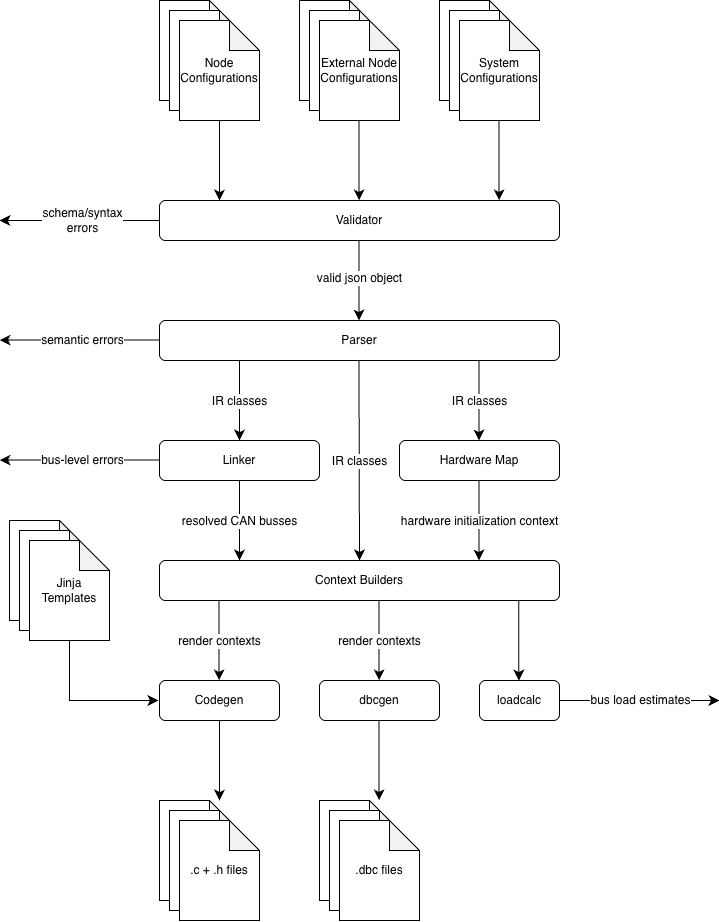

The diagram above was exported from draw.io. Its source (the exported page's mxGraphModel, read from the mxfile embedded in the PNG):
<mxGraphModel dx="861" dy="683" grid="1" gridSize="10" guides="1" tooltips="1" connect="1" arrows="1" fold="1" page="1" pageScale="1" pageWidth="850" pageHeight="1100" math="0" shadow="0">
  <root>
    <mxCell id="0" />
    <mxCell id="1" parent="0" />
    <mxCell id="HxkU3iAcfordMxMolISR-2" parent="1" style="shape=note;whiteSpace=wrap;html=1;backgroundOutline=1;darkOpacity=0.05;" value="" vertex="1">
      <mxGeometry height="100" width="80" x="200" y="120" as="geometry" />
    </mxCell>
    <mxCell id="HxkU3iAcfordMxMolISR-3" parent="1" style="shape=note;whiteSpace=wrap;html=1;backgroundOutline=1;darkOpacity=0.05;" value="" vertex="1">
      <mxGeometry height="100" width="80" x="210" y="130" as="geometry" />
    </mxCell>
    <mxCell id="HxkU3iAcfordMxMolISR-14" edge="1" parent="1" source="HxkU3iAcfordMxMolISR-4" style="edgeStyle=none;curved=1;rounded=0;orthogonalLoop=1;jettySize=auto;html=1;fontSize=12;startSize=8;endSize=8;">
      <mxGeometry relative="1" as="geometry">
        <mxPoint x="260" y="319.9999999999999" as="targetPoint" />
      </mxGeometry>
    </mxCell>
    <mxCell id="HxkU3iAcfordMxMolISR-4" parent="1" style="shape=note;whiteSpace=wrap;html=1;backgroundOutline=1;darkOpacity=0.05;" value="Node Configurations" vertex="1">
      <mxGeometry height="100" width="80" x="220" y="140" as="geometry" />
    </mxCell>
    <mxCell id="HxkU3iAcfordMxMolISR-5" parent="1" style="shape=note;whiteSpace=wrap;html=1;backgroundOutline=1;darkOpacity=0.05;" value="" vertex="1">
      <mxGeometry height="100" width="80" x="480" y="120" as="geometry" />
    </mxCell>
    <mxCell id="HxkU3iAcfordMxMolISR-6" parent="1" style="shape=note;whiteSpace=wrap;html=1;backgroundOutline=1;darkOpacity=0.05;" value="" vertex="1">
      <mxGeometry height="100" width="80" x="490" y="130" as="geometry" />
    </mxCell>
    <mxCell id="HxkU3iAcfordMxMolISR-7" parent="1" style="shape=note;whiteSpace=wrap;html=1;backgroundOutline=1;darkOpacity=0.05;" value="System Configurations" vertex="1">
      <mxGeometry height="100" width="80" x="500" y="140" as="geometry" />
    </mxCell>
    <mxCell id="HxkU3iAcfordMxMolISR-9" parent="1" style="shape=note;whiteSpace=wrap;html=1;backgroundOutline=1;darkOpacity=0.05;" value="" vertex="1">
      <mxGeometry height="100" width="80" x="340" y="120" as="geometry" />
    </mxCell>
    <mxCell id="HxkU3iAcfordMxMolISR-10" parent="1" style="shape=note;whiteSpace=wrap;html=1;backgroundOutline=1;darkOpacity=0.05;" value="" vertex="1">
      <mxGeometry height="100" width="80" x="350" y="130" as="geometry" />
    </mxCell>
    <mxCell id="HxkU3iAcfordMxMolISR-11" parent="1" style="shape=note;whiteSpace=wrap;html=1;backgroundOutline=1;darkOpacity=0.05;" value="External Node Configurations" vertex="1">
      <mxGeometry height="100" width="80" x="360" y="140" as="geometry" />
    </mxCell>
    <mxCell id="HxkU3iAcfordMxMolISR-12" parent="1" style="rounded=1;whiteSpace=wrap;html=1;" value="Validator" vertex="1">
      <mxGeometry height="40" width="400" x="200" y="320" as="geometry" />
    </mxCell>
    <mxCell id="HxkU3iAcfordMxMolISR-15" edge="1" parent="1" style="edgeStyle=none;curved=1;rounded=0;orthogonalLoop=1;jettySize=auto;html=1;fontSize=12;startSize=8;endSize=8;">
      <mxGeometry relative="1" as="geometry">
        <mxPoint x="399.57" y="240" as="sourcePoint" />
        <mxPoint x="399.57" y="319.9999999999999" as="targetPoint" />
      </mxGeometry>
    </mxCell>
    <mxCell id="HxkU3iAcfordMxMolISR-16" edge="1" parent="1" style="edgeStyle=none;curved=1;rounded=0;orthogonalLoop=1;jettySize=auto;html=1;fontSize=12;startSize=8;endSize=8;">
      <mxGeometry relative="1" as="geometry">
        <mxPoint x="539.57" y="240" as="sourcePoint" />
        <mxPoint x="539.57" y="319.9999999999999" as="targetPoint" />
      </mxGeometry>
    </mxCell>
    <mxCell id="HxkU3iAcfordMxMolISR-18" edge="1" parent="1" style="endArrow=classic;html=1;rounded=0;fontSize=12;startSize=8;endSize=8;curved=1;" value="">
      <mxGeometry height="50" relative="1" width="50" as="geometry">
        <mxPoint x="200" y="340" as="sourcePoint" />
        <mxPoint x="40" y="340" as="targetPoint" />
      </mxGeometry>
    </mxCell>
    <mxCell id="HxkU3iAcfordMxMolISR-19" connectable="0" parent="HxkU3iAcfordMxMolISR-18" style="edgeLabel;html=1;align=center;verticalAlign=middle;resizable=0;points=[];fontSize=12;" value="schema/syntax&lt;div&gt;errors&lt;/div&gt;" vertex="1">
      <mxGeometry relative="1" x="-0.0341" as="geometry">
        <mxPoint as="offset" />
      </mxGeometry>
    </mxCell>
    <mxCell id="HxkU3iAcfordMxMolISR-20" parent="1" style="rounded=1;whiteSpace=wrap;html=1;" value="Parser" vertex="1">
      <mxGeometry height="40" width="400" x="200" y="440" as="geometry" />
    </mxCell>
    <mxCell id="HxkU3iAcfordMxMolISR-21" edge="1" parent="1" style="edgeStyle=none;curved=1;rounded=0;orthogonalLoop=1;jettySize=auto;html=1;fontSize=12;startSize=8;endSize=8;">
      <mxGeometry relative="1" as="geometry">
        <mxPoint x="399.47" y="360" as="sourcePoint" />
        <mxPoint x="399.47" y="439.9999999999999" as="targetPoint" />
      </mxGeometry>
    </mxCell>
    <mxCell id="HxkU3iAcfordMxMolISR-29" connectable="0" parent="HxkU3iAcfordMxMolISR-21" style="edgeLabel;html=1;align=center;verticalAlign=middle;resizable=0;points=[];fontSize=12;" value="valid json object" vertex="1">
      <mxGeometry relative="1" x="-0.0625" as="geometry">
        <mxPoint as="offset" />
      </mxGeometry>
    </mxCell>
    <mxCell id="HxkU3iAcfordMxMolISR-22" edge="1" parent="1" style="endArrow=classic;html=1;rounded=0;fontSize=12;startSize=8;endSize=8;curved=1;" value="">
      <mxGeometry height="50" relative="1" width="50" as="geometry">
        <mxPoint x="200" y="459.57" as="sourcePoint" />
        <mxPoint x="40" y="459.57" as="targetPoint" />
      </mxGeometry>
    </mxCell>
    <mxCell id="HxkU3iAcfordMxMolISR-23" connectable="0" parent="HxkU3iAcfordMxMolISR-22" style="edgeLabel;html=1;align=center;verticalAlign=middle;resizable=0;points=[];fontSize=12;" value="semantic errors" vertex="1">
      <mxGeometry relative="1" x="-0.0341" as="geometry">
        <mxPoint as="offset" />
      </mxGeometry>
    </mxCell>
    <mxCell id="HxkU3iAcfordMxMolISR-24" parent="1" style="rounded=1;whiteSpace=wrap;html=1;" value="Linker" vertex="1">
      <mxGeometry height="40" width="160" x="200" y="560" as="geometry" />
    </mxCell>
    <mxCell id="HxkU3iAcfordMxMolISR-25" edge="1" parent="1" style="edgeStyle=none;curved=1;rounded=0;orthogonalLoop=1;jettySize=auto;html=1;fontSize=12;startSize=8;endSize=8;">
      <mxGeometry relative="1" as="geometry">
        <mxPoint x="280" y="480" as="sourcePoint" />
        <mxPoint x="280" y="559.9999999999999" as="targetPoint" />
      </mxGeometry>
    </mxCell>
    <mxCell id="HxkU3iAcfordMxMolISR-28" connectable="0" parent="HxkU3iAcfordMxMolISR-25" style="edgeLabel;html=1;align=center;verticalAlign=middle;resizable=0;points=[];fontSize=12;" value="IR classes" vertex="1">
      <mxGeometry relative="1" x="0.0125" as="geometry">
        <mxPoint as="offset" />
      </mxGeometry>
    </mxCell>
    <mxCell id="HxkU3iAcfordMxMolISR-26" edge="1" parent="1" style="endArrow=classic;html=1;rounded=0;fontSize=12;startSize=8;endSize=8;curved=1;" value="">
      <mxGeometry height="50" relative="1" width="50" as="geometry">
        <mxPoint x="200" y="579.5699999999999" as="sourcePoint" />
        <mxPoint x="40" y="579.5699999999999" as="targetPoint" />
      </mxGeometry>
    </mxCell>
    <mxCell id="HxkU3iAcfordMxMolISR-27" connectable="0" parent="HxkU3iAcfordMxMolISR-26" style="edgeLabel;html=1;align=center;verticalAlign=middle;resizable=0;points=[];fontSize=12;" value="bus-level errors" vertex="1">
      <mxGeometry relative="1" x="-0.0341" as="geometry">
        <mxPoint as="offset" />
      </mxGeometry>
    </mxCell>
    <mxCell id="HxkU3iAcfordMxMolISR-30" parent="1" style="rounded=1;whiteSpace=wrap;html=1;" value="Hardware Map" vertex="1">
      <mxGeometry height="40" width="160" x="440" y="560" as="geometry" />
    </mxCell>
    <mxCell id="HxkU3iAcfordMxMolISR-33" parent="1" style="rounded=1;whiteSpace=wrap;html=1;" value="Context Builders" vertex="1">
      <mxGeometry height="40" width="400" x="200" y="680" as="geometry" />
    </mxCell>
    <mxCell id="HxkU3iAcfordMxMolISR-34" edge="1" parent="1" style="edgeStyle=none;curved=1;rounded=0;orthogonalLoop=1;jettySize=auto;html=1;fontSize=12;startSize=8;endSize=8;">
      <mxGeometry relative="1" as="geometry">
        <mxPoint x="519.47" y="480" as="sourcePoint" />
        <mxPoint x="519.47" y="559.9999999999999" as="targetPoint" />
      </mxGeometry>
    </mxCell>
    <mxCell id="HxkU3iAcfordMxMolISR-35" connectable="0" parent="HxkU3iAcfordMxMolISR-34" style="edgeLabel;html=1;align=center;verticalAlign=middle;resizable=0;points=[];fontSize=12;" value="IR classes" vertex="1">
      <mxGeometry relative="1" x="0.0125" as="geometry">
        <mxPoint as="offset" />
      </mxGeometry>
    </mxCell>
    <mxCell id="HxkU3iAcfordMxMolISR-36" edge="1" parent="1" style="edgeStyle=none;curved=1;rounded=0;orthogonalLoop=1;jettySize=auto;html=1;fontSize=12;startSize=8;endSize=8;">
      <mxGeometry relative="1" as="geometry">
        <mxPoint x="519.47" y="600" as="sourcePoint" />
        <mxPoint x="519.47" y="679.9999999999999" as="targetPoint" />
      </mxGeometry>
    </mxCell>
    <mxCell id="HxkU3iAcfordMxMolISR-37" connectable="0" parent="HxkU3iAcfordMxMolISR-36" style="edgeLabel;html=1;align=center;verticalAlign=middle;resizable=0;points=[];fontSize=12;" value="hardware initialization context" vertex="1">
      <mxGeometry relative="1" x="0.0125" as="geometry">
        <mxPoint as="offset" />
      </mxGeometry>
    </mxCell>
    <mxCell id="HxkU3iAcfordMxMolISR-38" edge="1" parent="1" style="edgeStyle=none;curved=1;rounded=0;orthogonalLoop=1;jettySize=auto;html=1;fontSize=12;startSize=8;endSize=8;">
      <mxGeometry relative="1" as="geometry">
        <mxPoint x="280" y="600" as="sourcePoint" />
        <mxPoint x="280" y="679.9999999999999" as="targetPoint" />
      </mxGeometry>
    </mxCell>
    <mxCell id="HxkU3iAcfordMxMolISR-39" connectable="0" parent="HxkU3iAcfordMxMolISR-38" style="edgeLabel;html=1;align=center;verticalAlign=middle;resizable=0;points=[];fontSize=12;" value="resolved CAN busses" vertex="1">
      <mxGeometry relative="1" x="0.0125" as="geometry">
        <mxPoint as="offset" />
      </mxGeometry>
    </mxCell>
    <mxCell id="HxkU3iAcfordMxMolISR-40" edge="1" parent="1" style="edgeStyle=none;curved=1;rounded=0;orthogonalLoop=1;jettySize=auto;html=1;fontSize=12;startSize=8;endSize=8;entryX=0.5;entryY=0;entryDx=0;entryDy=0;" target="HxkU3iAcfordMxMolISR-33">
      <mxGeometry relative="1" as="geometry">
        <mxPoint x="399.47" y="480" as="sourcePoint" />
        <mxPoint x="399.47" y="559.9999999999999" as="targetPoint" />
      </mxGeometry>
    </mxCell>
    <mxCell id="HxkU3iAcfordMxMolISR-41" connectable="0" parent="HxkU3iAcfordMxMolISR-40" style="edgeLabel;html=1;align=center;verticalAlign=middle;resizable=0;points=[];fontSize=12;" value="IR classes" vertex="1">
      <mxGeometry relative="1" x="0.0125" as="geometry">
        <mxPoint as="offset" />
      </mxGeometry>
    </mxCell>
    <mxCell id="HxkU3iAcfordMxMolISR-42" parent="1" style="rounded=1;whiteSpace=wrap;html=1;" value="Codegen" vertex="1">
      <mxGeometry height="40" width="120" x="200" y="800" as="geometry" />
    </mxCell>
    <mxCell id="HxkU3iAcfordMxMolISR-43" edge="1" parent="1" style="edgeStyle=none;curved=1;rounded=0;orthogonalLoop=1;jettySize=auto;html=1;fontSize=12;startSize=8;endSize=8;">
      <mxGeometry relative="1" as="geometry">
        <mxPoint x="259.57" y="720" as="sourcePoint" />
        <mxPoint x="259.57" y="799.9999999999999" as="targetPoint" />
      </mxGeometry>
    </mxCell>
    <mxCell id="HxkU3iAcfordMxMolISR-44" connectable="0" parent="HxkU3iAcfordMxMolISR-43" style="edgeLabel;html=1;align=center;verticalAlign=middle;resizable=0;points=[];fontSize=12;" value="render contexts" vertex="1">
      <mxGeometry relative="1" x="0.0125" as="geometry">
        <mxPoint as="offset" />
      </mxGeometry>
    </mxCell>
    <mxCell id="HxkU3iAcfordMxMolISR-45" parent="1" style="shape=note;whiteSpace=wrap;html=1;backgroundOutline=1;darkOpacity=0.05;" value="" vertex="1">
      <mxGeometry height="100" width="80" x="200" y="920" as="geometry" />
    </mxCell>
    <mxCell id="HxkU3iAcfordMxMolISR-46" parent="1" style="shape=note;whiteSpace=wrap;html=1;backgroundOutline=1;darkOpacity=0.05;" value="" vertex="1">
      <mxGeometry height="100" width="80" x="210" y="930" as="geometry" />
    </mxCell>
    <mxCell id="HxkU3iAcfordMxMolISR-47" parent="1" style="shape=note;whiteSpace=wrap;html=1;backgroundOutline=1;darkOpacity=0.05;" value=".c + .h files" vertex="1">
      <mxGeometry height="100" width="80" x="220" y="940" as="geometry" />
    </mxCell>
    <mxCell id="HxkU3iAcfordMxMolISR-48" edge="1" parent="1" style="edgeStyle=none;curved=1;rounded=0;orthogonalLoop=1;jettySize=auto;html=1;fontSize=12;startSize=8;endSize=8;">
      <mxGeometry relative="1" as="geometry">
        <mxPoint x="260" y="840" as="sourcePoint" />
        <mxPoint x="260" y="919.9999999999999" as="targetPoint" />
      </mxGeometry>
    </mxCell>
    <mxCell id="HxkU3iAcfordMxMolISR-50" parent="1" style="shape=note;whiteSpace=wrap;html=1;backgroundOutline=1;darkOpacity=0.05;" value="" vertex="1">
      <mxGeometry height="100" width="80" x="50" y="640" as="geometry" />
    </mxCell>
    <mxCell id="HxkU3iAcfordMxMolISR-51" parent="1" style="shape=note;whiteSpace=wrap;html=1;backgroundOutline=1;darkOpacity=0.05;" value="" vertex="1">
      <mxGeometry height="100" width="80" x="60" y="650" as="geometry" />
    </mxCell>
    <mxCell id="HxkU3iAcfordMxMolISR-52" parent="1" style="shape=note;whiteSpace=wrap;html=1;backgroundOutline=1;darkOpacity=0.05;" value="Jinja Templates" vertex="1">
      <mxGeometry height="100" width="80" x="70" y="660" as="geometry" />
    </mxCell>
    <mxCell id="HxkU3iAcfordMxMolISR-53" edge="1" parent="1" source="HxkU3iAcfordMxMolISR-52" style="edgeStyle=none;curved=0;rounded=0;orthogonalLoop=1;jettySize=auto;html=1;fontSize=12;startSize=8;endSize=8;exitX=0.5;exitY=1;exitDx=0;exitDy=0;exitPerimeter=0;">
      <mxGeometry relative="1" as="geometry">
        <Array as="points">
          <mxPoint x="110" y="820" />
        </Array>
        <mxPoint x="198.95" y="740" as="sourcePoint" />
        <mxPoint x="198.95" y="819.9999999999999" as="targetPoint" />
      </mxGeometry>
    </mxCell>
    <mxCell id="HxkU3iAcfordMxMolISR-58" parent="1" style="rounded=1;whiteSpace=wrap;html=1;" value="dbcgen" vertex="1">
      <mxGeometry height="40" width="120" x="360" y="800" as="geometry" />
    </mxCell>
    <mxCell id="HxkU3iAcfordMxMolISR-60" edge="1" parent="1" style="edgeStyle=none;curved=1;rounded=0;orthogonalLoop=1;jettySize=auto;html=1;fontSize=12;startSize=8;endSize=8;">
      <mxGeometry relative="1" as="geometry">
        <mxPoint x="419.57" y="840" as="sourcePoint" />
        <mxPoint x="419.57" y="919.9999999999999" as="targetPoint" />
      </mxGeometry>
    </mxCell>
    <mxCell id="HxkU3iAcfordMxMolISR-62" parent="1" style="shape=note;whiteSpace=wrap;html=1;backgroundOutline=1;darkOpacity=0.05;" value="" vertex="1">
      <mxGeometry height="100" width="80" x="360" y="920" as="geometry" />
    </mxCell>
    <mxCell id="HxkU3iAcfordMxMolISR-63" parent="1" style="shape=note;whiteSpace=wrap;html=1;backgroundOutline=1;darkOpacity=0.05;" value="" vertex="1">
      <mxGeometry height="100" width="80" x="370" y="930" as="geometry" />
    </mxCell>
    <mxCell id="HxkU3iAcfordMxMolISR-64" parent="1" style="shape=note;whiteSpace=wrap;html=1;backgroundOutline=1;darkOpacity=0.05;" value=".dbc files" vertex="1">
      <mxGeometry height="100" width="80" x="380" y="940" as="geometry" />
    </mxCell>
    <mxCell id="HxkU3iAcfordMxMolISR-65" edge="1" parent="1" style="edgeStyle=none;curved=1;rounded=0;orthogonalLoop=1;jettySize=auto;html=1;fontSize=12;startSize=8;endSize=8;">
      <mxGeometry relative="1" as="geometry">
        <mxPoint x="419.57" y="720" as="sourcePoint" />
        <mxPoint x="419.57" y="799.9999999999999" as="targetPoint" />
      </mxGeometry>
    </mxCell>
    <mxCell id="HxkU3iAcfordMxMolISR-66" connectable="0" parent="HxkU3iAcfordMxMolISR-65" style="edgeLabel;html=1;align=center;verticalAlign=middle;resizable=0;points=[];fontSize=12;" value="render contexts" vertex="1">
      <mxGeometry relative="1" x="0.0125" as="geometry">
        <mxPoint as="offset" />
      </mxGeometry>
    </mxCell>
    <mxCell id="HxkU3iAcfordMxMolISR-67" parent="1" style="rounded=1;whiteSpace=wrap;html=1;" value="loadcalc" vertex="1">
      <mxGeometry height="40" width="80" x="520" y="800" as="geometry" />
    </mxCell>
    <mxCell id="HxkU3iAcfordMxMolISR-68" edge="1" parent="1" style="edgeStyle=none;curved=1;rounded=0;orthogonalLoop=1;jettySize=auto;html=1;fontSize=12;startSize=8;endSize=8;">
      <mxGeometry relative="1" as="geometry">
        <mxPoint x="600" y="820" as="sourcePoint" />
        <mxPoint x="760" y="820" as="targetPoint" />
      </mxGeometry>
    </mxCell>
    <mxCell id="HxkU3iAcfordMxMolISR-69" connectable="0" parent="HxkU3iAcfordMxMolISR-68" style="edgeLabel;html=1;align=center;verticalAlign=middle;resizable=0;points=[];fontSize=12;" value="bus load estimates" vertex="1">
      <mxGeometry relative="1" x="-0.1326" as="geometry">
        <mxPoint x="11" as="offset" />
      </mxGeometry>
    </mxCell>
    <mxCell id="HxkU3iAcfordMxMolISR-70" edge="1" parent="1" style="edgeStyle=none;curved=1;rounded=0;orthogonalLoop=1;jettySize=auto;html=1;fontSize=12;startSize=8;endSize=8;">
      <mxGeometry relative="1" as="geometry">
        <mxPoint x="559.33" y="720" as="sourcePoint" />
        <mxPoint x="559.33" y="799.9999999999999" as="targetPoint" />
      </mxGeometry>
    </mxCell>
  </root>
</mxGraphModel>